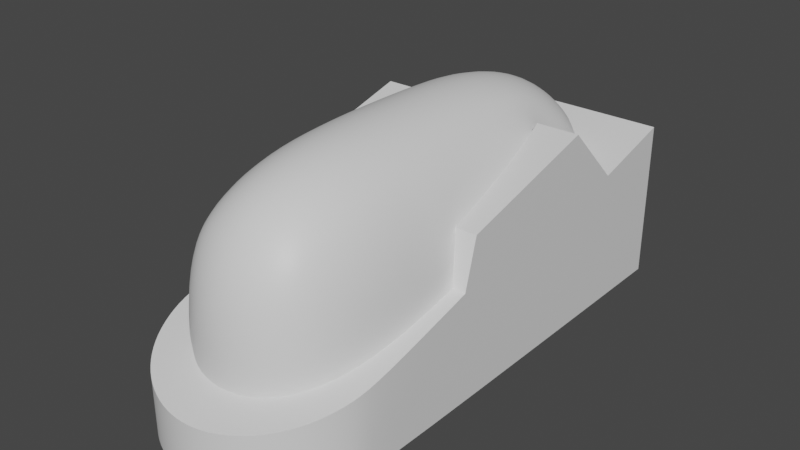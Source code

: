 # Source: 6_qtanker.blend  (saved by Blender 4.0.36; exported with 4.5.12 LTS)
import bpy
from mathutils import Matrix  # noqa: F401  (used for matrix-valued properties, if any)

bpy.ops.wm.read_factory_settings(use_empty=True)
scene = bpy.context.scene
scene.name = 'Scene'

# ---- collections
col_collection = bpy.data.collections.new('Collection'); scene.collection.children.link(col_collection)

# ---- materials (node trees are filled in below, after node groups)
mat_material_001 = bpy.data.materials.new('Material.001')
mat_material_001.alpha_threshold = 0.0
mat_material_001.use_transparent_shadow = False
mat_material_001.roughness = 0.5
mat_material_001.line_color = (0.0, 0.0, 0.0, 1.0)

# ---- node groups
ng_auto_smooth = bpy.data.node_groups.new('Auto Smooth', 'GeometryNodeTree')
_s = ng_auto_smooth.interface.new_socket(name='Geometry', in_out='OUTPUT', socket_type='NodeSocketGeometry')
_s = ng_auto_smooth.interface.new_socket(name='Geometry', in_out='INPUT', socket_type='NodeSocketGeometry')
_s = ng_auto_smooth.interface.new_socket(name='Angle', in_out='INPUT', socket_type='NodeSocketFloat')
_s.subtype = 'ANGLE'
_s.min_value = 0.0
_s.max_value = 3.142
ng_auto_smooth.is_modifier = True
_N = ng_auto_smooth.nodes; _L = ng_auto_smooth.links
n0 = _N.new('NodeGroupOutput'); n0.name = 'Group Output'; n0.location = (480, -100)
n1 = _N.new('NodeGroupInput'); n1.name = 'Group Input'; n1.location = (-420, -300)
n2 = _N.new('NodeGroupInput'); n2.name = 'Group Input.001'; n2.location = (-60, -100)
n3 = _N.new('GeometryNodeSetShadeSmooth'); n3.name = 'Set Shade Smooth'; n3.location = (120, -100)
n3.domain = 'EDGE'
n4 = _N.new('GeometryNodeSetShadeSmooth'); n4.name = 'Set Shade Smooth.001'; n4.location = (300, -100)
n5 = _N.new('GeometryNodeInputMeshEdgeAngle'); n5.name = 'Edge Angle'; n5.location = (-420, -220)
n6 = _N.new('GeometryNodeInputEdgeSmooth'); n6.name = 'Is Edge Smooth'; n6.location = (-60, -160)
n7 = _N.new('GeometryNodeInputShadeSmooth'); n7.name = 'Is Face Smooth'; n7.location = (-240, -340)
n8 = _N.new('FunctionNodeBooleanMath'); n8.name = 'Boolean Math'; n8.location = (-60, -220)
n9 = _N.new('FunctionNodeCompare'); n9.name = 'Compare'; n9.location = (-240, -180)
n9.operation = 'LESS_EQUAL'
_L.new(n5.outputs[0], n9.inputs[0])
_L.new(n4.outputs[0], n0.inputs[0])
_L.new(n1.outputs[1], n9.inputs[1])
_L.new(n9.outputs[0], n8.inputs[0])
_L.new(n7.outputs[0], n8.inputs[1])
_L.new(n2.outputs[0], n3.inputs[0])
_L.new(n6.outputs[0], n3.inputs[1])
_L.new(n3.outputs[0], n4.inputs[0])
_L.new(n8.outputs[0], n3.inputs[2])
n0.is_active_output = True

# ---- material node trees
mat_material_001.use_nodes = True; mat_material_001.node_tree.nodes.clear()
_N = mat_material_001.node_tree.nodes; _L = mat_material_001.node_tree.links
n0 = _N.new('ShaderNodeOutputMaterial'); n0.name = 'Material Output'; n0.location = (300, 300)
n1 = _N.new('ShaderNodeBsdfPrincipled'); n1.name = 'Principled BSDF'; n1.location = (10, 300)
n1.distribution = 'GGX'
n1.subsurface_method = 'RANDOM_WALK_SKIN'
n1.inputs[3].default_value = 1.45
n1.inputs[27].default_value = (0.0, 0.0, 0.0, 1.0)
n1.inputs[28].default_value = 1.0
_L.new(n1.outputs[0], n0.inputs[0])
n0.is_active_output = True

# ---- world
world_world = bpy.data.worlds.new('World'); scene.world = world_world
world_world.use_nodes = True; world_world.node_tree.nodes.clear()
_N = world_world.node_tree.nodes; _L = world_world.node_tree.links
n0 = _N.new('ShaderNodeOutputWorld'); n0.name = 'World Output'; n0.location = (300, 300)
n1 = _N.new('ShaderNodeBackground'); n1.name = 'Background'; n1.location = (10, 300)
n1.inputs[0].default_value = (0.05088, 0.05088, 0.05088, 1.0)
_L.new(n1.outputs[0], n0.inputs[0])
n0.is_active_output = True
world_world.color = (0.05088, 0.05088, 0.05088)
world_world.use_sun_shadow = False
world_world.sun_shadow_jitter_overblur = 0.0

# ---- meshes
me_cube_001 = bpy.data.meshes.new('Cube.001')
me_cube_001.from_pydata([(0.4889, -1.707, 0.6036), (0.4889, 1.827, 0.6036), (0.5995, 0.06045, 0.8902), (0.0, 1.957, 0.7607), (0.2901, 1.913, 0.7082), (0.6484, -0.5192, 0.8374), (0.6239, -1.043, 0.8016), (0.5637, -1.458, 0.7133), (0.5602, -1.792, 0.312), (0.2901, -1.792, 0.7082), (0.0, -1.836, 0.7607), (0.5637, 1.579, 0.7133), (0.5121, 1.073, 0.914), (0.6484, 0.6401, 0.8374), (0.0, 0.06045, 1.201), (0.3565, 0.06045, 1.111), (0.8371, -0.4734, 0.3288), (0.8461, -1.054, -0.04193), (0.7998, -1.049, 0.3869), (0.7692, -1.502, -0.1134), (0.7172, -1.481, 0.3428), (0.3091, -1.976, 0.34), (0.0, -2.039, 0.3643), (0.3546, -0.52, 1.105), (0.0, -0.5208, 1.194), (0.3411, -1.049, 1.06), (0.0, -1.056, 1.146), (0.3111, -1.481, 0.9384), (0.0, -1.502, 1.015), (0.3111, 1.602, 0.9384), (0.0, 1.623, 1.015), (0.3411, 1.17, 1.06), (0.0, 1.177, 1.146), (0.3546, 0.6409, 1.105), (0.0, 0.6417, 1.194), (0.6711, 1.651, 0.3717), (1.0, 2.418, -1.0), (1.0, -1.397, -1.0), (0.9652, -1.661, -1.0), (0.8631, -1.908, -1.0), (0.7008, -2.119, -1.0), (0.4892, -2.282, -1.0), (0.2428, -2.384, -1.0), (1.0, 1.633, 0.2687), (1.0, 2.418, 0.4792), (1.0, 1.068, 0.8341), (1.0, -0.3072, 0.4657), (1.0, -0.4283, 0.01384), (1.0, -1.397, -0.2457), (0.9652, -1.661, -0.3165), (0.8631, -1.908, -0.3825), (0.7008, -2.119, -0.4392), (0.4892, -2.282, -0.4827), (0.2428, -2.384, -0.5101), (0.3067, 2.074, 0.3868), (0.0, 2.139, 0.4043), (0.553, 1.905, 0.3415), (0.4266, 1.122, 0.9868), (0.7115, 1.633, 0.2687), (0.541, 0.6404, 0.9352), (0.6001, 1.068, 0.8341), (0.6982, 0.6404, 0.7196), (0.7697, 0.06045, 0.5642), (0.8078, -0.3072, 0.4657), (0.8775, -0.4283, 0.01384), (0.8775, -0.4283, 0.01384), (0.8659, -0.5224, 0.08393), (0.7511, -1.495, -0.272), (0.8538, -1.055, -0.1542), (0.5755, -1.811, -0.3566), (0.315, -1.998, -0.4068), (0.0, -2.062, -0.424), (0.0, 2.418, -1.0), (0.0, -2.416, -1.0), (0.0, 2.418, 0.4792), (0.0, -2.416, -0.5187), (-0.4889, -1.707, 0.6036), (-0.4889, 1.827, 0.6036), (-0.6518, 0.06045, 0.8426), (-0.2901, 1.913, 0.7082), (-0.6484, -0.5192, 0.8374), (-0.6239, -1.043, 0.8016), (-0.5637, -1.458, 0.7133), (-0.5602, -1.792, 0.312), (-0.2901, -1.792, 0.7082), (-0.5637, 1.579, 0.7133), (-0.6239, 1.164, 0.8016), (-0.6484, 0.6401, 0.8374), (-0.3565, 0.06045, 1.111), (-0.8308, -0.52, 0.4066), (-0.7998, -1.049, 0.3869), (-0.7172, -1.481, 0.3428), (0.716, 0.06045, 0.691), (-0.3091, -1.976, 0.34), (-0.3546, -0.52, 1.105), (-0.3411, -1.049, 1.06), (-0.3111, -1.481, 0.9384), (-0.3111, 1.602, 0.9384), (-0.3411, 1.17, 1.06), (-0.3546, 0.6409, 1.105), (-0.7172, 1.602, 0.3428), (-1.0, 2.418, -1.0), (-1.0, -1.397, -1.0), (-0.9652, -1.661, -1.0), (-0.8631, -1.908, -1.0), (-0.7008, -2.119, -1.0), (-0.4892, -2.282, -1.0), (-0.2428, -2.384, -1.0), (-1.0, 1.633, 0.2687), (-1.0, 2.418, 0.4792), (-1.0, 1.068, 0.8341), (-1.0, -0.3072, 0.4657), (-1.0, -0.4283, 0.01384), (-1.0, -1.397, -0.2457), (-0.9652, -1.661, -0.3165), (-0.8631, -1.908, -0.3825), (-0.7008, -2.119, -0.4392), (-0.4892, -2.282, -0.4827), (-0.2428, -2.384, -0.5101), (-0.3067, 2.074, 0.3868), (-0.553, 1.905, 0.3415), (-0.604, 1.827, 0.3206), (-0.7224, 1.604, 0.2973), (-0.7115, 1.633, 0.2687), (-0.7264, 1.554, 0.3477), (-0.6514, 1.165, 0.7369), (-0.6271, 1.095, 0.8063), (-0.6001, 1.068, 0.8341), (-0.632, 0.9907, 0.8135), (-0.6982, 0.6404, 0.7196), (-0.7697, 0.06045, 0.5642), (-0.8078, -0.3072, 0.4657), (-0.8323, -0.3228, 0.4076), (-0.8775, -0.4283, 0.01384), (-0.8796, -0.5207, -0.01092), (0.7595, -0.3714, 0.5783), (-0.7511, -1.495, -0.272), (-0.8538, -1.055, -0.1542), (-0.5755, -1.811, -0.3566), (-0.315, -1.998, -0.4068), (1.0, -0.3677, 0.2398), (0.8399, -0.363, 0.2575), (0.3245, -2.034, -0.1469), (0.0, -2.101, -0.1488), (0.5937, -1.833, -0.1411), (-0.8564, -1.056, -0.132), (-0.7609, -1.499, -0.186), (-0.3245, -2.034, -0.1469), (-0.5866, -1.824, -0.2248), (0.5273, 1.874, 0.4466), (0.3018, 2.027, 0.4814), (0.0, 2.084, 0.5125)], [], [(17, 18, 20, 19), (16, 5, 6, 18), (18, 6, 7, 20), (20, 7, 0, 8), (143, 142, 21, 22), (142, 144, 8, 21), (137, 145, 90, 89, 134), (8, 0, 9, 21), (21, 9, 10, 22), (23, 24, 26, 25), (25, 26, 28, 27), (2, 15, 23, 5), (15, 14, 24, 23), (27, 28, 10, 9), (7, 27, 9, 0), (6, 25, 27, 7), (5, 23, 25, 6), (29, 30, 32, 31), (31, 32, 34, 33), (1, 4, 29, 11), (4, 3, 30, 29), (33, 34, 14, 15), (59, 33, 15, 2), (57, 31, 33, 59), (72, 36, 37, 38, 39, 40, 41, 42, 73), (72, 74, 44, 36), (36, 44, 43, 45, 46, 140, 47, 48, 37), (43, 58, 60, 45), (45, 60, 61, 62, 63, 46), (140, 141, 64, 47), (48, 49, 38, 37), (51, 52, 41, 40), (74, 55, 54, 56, 58, 43, 44), (49, 50, 39, 38), (50, 51, 40, 39), (52, 53, 42, 41), (58, 35, 12, 60), (12, 13, 61, 60), (149, 150, 4, 1), (150, 151, 3, 4), (135, 92, 2, 5), (11, 57, 12, 35), (66, 16, 18, 17), (35, 149, 1, 11), (53, 75, 73, 42), (47, 64, 65, 68, 67, 69, 70, 71, 75, 53, 52, 51, 50, 49, 48), (148, 83, 91, 146), (89, 90, 81, 80), (90, 91, 82, 81), (91, 83, 76, 82), (143, 22, 93, 147), (147, 93, 83, 148), (63, 135, 16, 141), (83, 93, 84, 76), (93, 22, 10, 84), (94, 95, 26, 24), (95, 96, 28, 26), (78, 80, 94, 88), (88, 94, 24, 14), (96, 84, 10, 28), (82, 76, 84, 96), (81, 82, 96, 95), (80, 81, 95, 94), (97, 98, 32, 30), (98, 99, 34, 32), (77, 85, 97, 79), (79, 97, 30, 3), (99, 88, 14, 34), (87, 78, 88, 99), (86, 126, 127, 128, 87, 99, 98), (85, 86, 98, 97), (100, 124, 125, 86, 85), (72, 73, 107, 106, 105, 104, 103, 102, 101), (72, 101, 109, 74), (101, 102, 113, 112, 111, 110, 108, 109), (108, 110, 127, 126, 125, 124, 122, 123), (110, 111, 131, 130, 129, 128, 127), (111, 112, 133, 132, 131), (113, 102, 103, 114), (116, 105, 106, 117), (74, 109, 108, 123, 121, 120, 119, 55), (114, 103, 104, 115), (115, 104, 105, 116), (117, 106, 107, 118), (129, 87, 128), (126, 86, 125), (120, 77, 79, 119), (119, 79, 3, 151, 55), (122, 100, 121, 123), (132, 89, 80, 78, 130, 131), (124, 100, 122), (146, 91, 90, 145), (63, 62, 92, 135), (56, 54, 150, 149), (62, 61, 13, 92), (130, 78, 87, 129), (134, 89, 132, 133), (58, 56, 149, 35), (121, 100, 85, 77, 120), (118, 107, 73, 75), (112, 113, 114, 115, 116, 117, 118, 75, 71, 139, 138, 136, 137, 134, 133), (46, 63, 141, 140), (65, 64, 141, 16, 66), (135, 5, 16), (138, 148, 146, 136), (71, 143, 147, 139), (136, 146, 145, 137), (139, 147, 148, 138), (69, 67, 19, 144), (71, 70, 142, 143), (67, 68, 17, 19), (70, 69, 144, 142), (68, 65, 66, 17), (144, 19, 20, 8), (11, 29, 31, 57), (54, 55, 151, 150), (12, 57, 59, 13), (92, 13, 59, 2)])
me_cube_001.polygons.foreach_set('use_smooth', [True] * 118)
_k = set([(36, 37), (36, 44), (36, 72), (37, 38), (38, 39), (39, 40), (40, 41), (41, 42), (42, 73), (43, 44), (43, 45), (43, 58), (44, 74), (45, 46), (45, 60), (46, 63), (46, 140), (47, 48), (47, 64), (47, 140), (48, 49), (49, 50), (50, 51), (51, 52), (52, 53), (53, 75), (54, 55), (54, 56), (55, 119), (56, 58), (58, 60), (60, 61), (61, 62), (62, 63), (63, 141), (64, 65), (64, 141), (65, 68), (67, 68), (67, 69), (69, 70), (70, 71), (71, 139), (72, 101), (73, 107), (74, 109), (75, 118), (101, 102), (101, 109), (102, 103), (103, 104), (104, 105), (105, 106), (106, 107), (108, 109), (108, 110), (108, 123), (110, 111), (110, 127), (111, 112), (111, 131), (112, 113), (112, 133), (113, 114), (114, 115), (115, 116), (116, 117), (117, 118), (119, 120), (120, 121), (121, 123), (122, 123), (122, 124), (124, 125), (125, 126), (126, 127), (127, 128), (128, 129), (129, 130), (130, 131), (131, 132), (132, 133), (133, 134), (134, 137), (136, 137), (136, 138), (138, 139)])
me_cube_001.attributes.new('sharp_edge', 'BOOLEAN', 'EDGE').data.foreach_set('value', [ (min(e.vertices), max(e.vertices)) in _k for e in me_cube_001.edges])
_k = {(45, 60): 1.0, (36, 44): 1.0, (42, 73): 1.0, (41, 42): 1.0, (40, 41): 1.0, (39, 40): 1.0, (38, 39): 1.0, (37, 38): 1.0, (36, 37): 1.0, (43, 44): 1.0, (44, 74): 1.0, (43, 45): 1.0, (45, 46): 1.0, (46, 140): 1.0, (48, 49): 1.0, (51, 52): 1.0, (50, 51): 1.0, (49, 50): 1.0, (52, 53): 1.0, (54, 55): 1.0, (54, 56): 1.0, (61, 62): 1.0, (63, 141): 1.0, (64, 65): 1.0, (67, 68): 1.0, (67, 69): 1.0, (70, 71): 1.0, (69, 70): 1.0, (47, 64): 1.0, (56, 58): 1.0, (36, 72): 1.0, (53, 75): 1.0, (101, 109): 1.0, (73, 107): 1.0, (106, 107): 1.0, (105, 106): 1.0, (104, 105): 1.0, (103, 104): 1.0, (102, 103): 1.0, (101, 102): 1.0, (108, 109): 1.0, (74, 109): 1.0, (108, 110): 1.0, (110, 111): 1.0, (111, 112): 1.0, (112, 113): 1.0, (113, 114): 1.0, (116, 117): 1.0, (115, 116): 1.0, (114, 115): 1.0, (117, 118): 1.0, (111, 131): 1.0, (55, 119): 1.0, (119, 120): 1.0, (120, 121): 1.0, (121, 123): 1.0, (122, 123): 1.0, (122, 124): 1.0, (124, 125): 1.0, (126, 127): 1.0, (127, 128): 1.0, (125, 126): 1.0, (128, 129): 1.0, (129, 130): 1.0, (130, 131): 1.0, (131, 132): 1.0, (132, 133): 1.0, (133, 134): 1.0, (136, 137): 1.0, (134, 137): 1.0, (136, 138): 1.0, (71, 139): 1.0, (138, 139): 1.0, (110, 127): 1.0, (112, 133): 1.0, (108, 123): 1.0, (72, 101): 1.0, (75, 118): 1.0, (46, 63): 1.0, (62, 63): 1.0, (47, 140): 1.0, (64, 141): 1.0, (65, 68): 1.0, (60, 61): 1.0, (58, 60): 1.0, (43, 58): 1.0, (47, 48): 1.0}
me_cube_001.attributes.new('crease_edge', 'FLOAT', 'EDGE').data.foreach_set('value', [_k.get((min(e.vertices), max(e.vertices)), 0.0) for e in me_cube_001.edges])
_uv = me_cube_001.uv_layers.new(name='UVMap')
_uv.uv.foreach_set('vector', [0.5089, 0.6891, 0.5625, 0.6887, 0.5625, 0.7234, 0.5, 0.725, 0.552, 0.6541, 0.625, 0.6563, 0.625, 0.6879, 0.5625, 0.6887, 0.5625, 0.6887, 0.625, 0.6879, 0.625, 0.7201, 0.5625, 0.7234, 0.5625, 0.7234, 0.625, 0.7201, 0.625, 0.75, 0.5625, 0.7644, 0.4954, 0.8767, 0.4954, 0.8187, 0.5625, 0.817, 0.5625, 0.8762, 0.4954, 0.8187, 0.4959, 0.7672, 0.5625, 0.7644, 0.5625, 0.817, 0.4949, 0.6892, 0.4977, 0.6892, 0.5625, 0.6887, 0.5625, 0.6564, 0.5123, 0.6565, 0.5625, 0.7644, 0.625, 0.75, 0.625, 0.8125, 0.5625, 0.817, 0.5625, 0.817, 0.625, 0.8125, 0.625, 0.875, 0.5625, 0.8762, 0.6875, 0.6563, 0.75, 0.6562, 0.75, 0.6875, 0.6875, 0.6876, 0.6875, 0.6876, 0.75, 0.6875, 0.75, 0.7188, 0.6875, 0.7189, 0.6361, 0.625, 0.6875, 0.625, 0.6875, 0.6563, 0.625, 0.6563, 0.6875, 0.625, 0.75, 0.625, 0.75, 0.6562, 0.6875, 0.6563, 0.6875, 0.7189, 0.75, 0.7188, 0.75, 0.75, 0.6875, 0.75, 0.625, 0.7201, 0.6875, 0.7189, 0.6875, 0.75, 0.625, 0.75, 0.625, 0.6879, 0.6875, 0.6876, 0.6875, 0.7189, 0.625, 0.7201, 0.625, 0.6563, 0.6875, 0.6563, 0.6875, 0.6876, 0.625, 0.6879, 0.6875, 0.5311, 0.75, 0.5313, 0.75, 0.5625, 0.6875, 0.5624, 0.6875, 0.5624, 0.75, 0.5625, 0.75, 0.5938, 0.6875, 0.5937, 0.625, 0.5, 0.6875, 0.5, 0.6875, 0.5311, 0.625, 0.5299, 0.6875, 0.5, 0.75, 0.5, 0.75, 0.5313, 0.6875, 0.5311, 0.6875, 0.5937, 0.75, 0.5938, 0.75, 0.625, 0.6875, 0.625, 0.6478, 0.5937, 0.6875, 0.5937, 0.6875, 0.625, 0.6361, 0.625, 0.6691, 0.5652, 0.6875, 0.5624, 0.6875, 0.5937, 0.6478, 0.5937, 0.25, 0.5, 0.375, 0.5, 0.375, 0.6972, 0.3706, 0.7109, 0.3579, 0.7236, 0.3376, 0.7345, 0.3112, 0.7429, 0.2804, 0.7482, 0.25, 0.7499, 0.375, 0.375, 0.5599, 0.375, 0.5599, 0.5, 0.375, 0.5, 0.375, 0.5, 0.5599, 0.5, 0.5336, 0.5406, 0.6043, 0.5698, 0.5582, 0.6409, 0.53, 0.644, 0.5017, 0.6471, 0.4693, 0.6972, 0.375, 0.6972, 0.0, 0.0, 0.0, 0.0, 0.0, 0.0, 0.0, 0.0, 0.0, 0.0, 0.0, 0.0, 0.0, 0.0, 0.0, 0.0, 0.0, 0.0, 0.0, 0.0, 0.0, 0.0, 0.0, 0.0, 0.0, 0.0, 0.0, 0.0, 0.4693, 0.6972, 0.4604, 0.7109, 0.375, 0.7109, 0.375, 0.6972, 0.4451, 0.75, 0.4397, 0.8138, 0.375, 0.8138, 0.375, 0.75, 0.0, 0.0, 0.0, 0.0, 0.0, 0.0, 0.0, 0.0, 0.0, 0.0, 0.0, 0.0, 0.0, 0.0, 0.4604, 0.7109, 0.4522, 0.7236, 0.375, 0.7236, 0.375, 0.7109, 0.4522, 0.7236, 0.4451, 0.75, 0.375, 0.75, 0.375, 0.7236, 0.4397, 0.8138, 0.4362, 0.8446, 0.375, 0.8446, 0.375, 0.8138, 0.5625, 0.5305, 0.5704, 0.5215, 0.6327, 0.5621, 0.6152, 0.5619, 0.6507, 0.5679, 0.625, 0.5937, 0.6079, 0.5937, 0.6312, 0.5679, 0.5914, 0.4923, 0.5865, 0.4348, 0.625, 0.4375, 0.625, 0.5, 0.5865, 0.4348, 0.5859, 0.375, 0.625, 0.375, 0.625, 0.4375, 0.5873, 0.6483, 0.6031, 0.625, 0.6361, 0.625, 0.625, 0.6563, 0.625, 0.5299, 0.6601, 0.5623, 0.6327, 0.5621, 0.5704, 0.5215, 0.5237, 0.6568, 0.552, 0.6541, 0.5625, 0.6887, 0.5089, 0.6891, 0.5704, 0.5215, 0.5914, 0.4923, 0.625, 0.5, 0.625, 0.5299, 0.4362, 0.8446, 0.4352, 0.875, 0.375, 0.875, 0.375, 0.8446, 0.0, 0.0, 0.0, 0.0, 0.0, 0.0, 0.0, 0.0, 0.0, 0.0, 0.0, 0.0, 0.0, 0.0, 0.0, 0.0, 0.0, 0.0, 0.0, 0.0, 0.0, 0.0, 0.0, 0.0, 0.0, 0.0, 0.0, 0.0, 0.0, 0.0, 0.4836, 0.7666, 0.5625, 0.7644, 0.5625, 0.7234, 0.49, 0.7248, 0.5625, 0.6564, 0.5625, 0.6887, 0.625, 0.6879, 0.625, 0.6563, 0.5625, 0.6887, 0.5625, 0.7234, 0.625, 0.7201, 0.625, 0.6879, 0.5625, 0.7234, 0.5625, 0.7644, 0.625, 0.75, 0.625, 0.7201, 0.4954, 0.8767, 0.5625, 0.8762, 0.5625, 0.817, 0.4954, 0.8187, 0.4954, 0.8187, 0.5625, 0.817, 0.5625, 0.7644, 0.4836, 0.7666, 0.5709, 0.6449, 0.5873, 0.6483, 0.552, 0.6541, 0.5407, 0.6484, 0.5625, 0.7644, 0.5625, 0.817, 0.625, 0.8125, 0.625, 0.75, 0.5625, 0.817, 0.5625, 0.8762, 0.625, 0.875, 0.625, 0.8125, 0.6875, 0.6563, 0.6875, 0.6876, 0.75, 0.6875, 0.75, 0.6562, 0.6875, 0.6876, 0.6875, 0.7189, 0.75, 0.7188, 0.75, 0.6875, 0.625, 0.625, 0.625, 0.6563, 0.6875, 0.6563, 0.6875, 0.625, 0.6875, 0.625, 0.6875, 0.6563, 0.75, 0.6562, 0.75, 0.625, 0.6875, 0.7189, 0.6875, 0.75, 0.75, 0.75, 0.75, 0.7188, 0.625, 0.7201, 0.625, 0.75, 0.6875, 0.75, 0.6875, 0.7189, 0.625, 0.6879, 0.625, 0.7201, 0.6875, 0.7189, 0.6875, 0.6876, 0.625, 0.6563, 0.625, 0.6879, 0.6875, 0.6876, 0.6875, 0.6563, 0.6875, 0.5311, 0.6875, 0.5624, 0.75, 0.5625, 0.75, 0.5313, 0.6875, 0.5624, 0.6875, 0.5937, 0.75, 0.5938, 0.75, 0.5625, 0.625, 0.5, 0.625, 0.5299, 0.6875, 0.5311, 0.6875, 0.5, 0.6875, 0.5, 0.6875, 0.5311, 0.75, 0.5313, 0.75, 0.5, 0.6875, 0.5937, 0.6875, 0.625, 0.75, 0.625, 0.75, 0.5938, 0.625, 0.5937, 0.625, 0.625, 0.6875, 0.625, 0.6875, 0.5937, 0.625, 0.5621, 0.625, 0.5662, 0.6312, 0.5679, 0.625, 0.5725, 0.625, 0.5937, 0.6875, 0.5937, 0.6875, 0.5624, 0.625, 0.5299, 0.625, 0.5621, 0.6875, 0.5624, 0.6875, 0.5311, 0.5625, 0.5266, 0.5625, 0.5305, 0.6152, 0.5619, 0.625, 0.5621, 0.625, 0.5299, 0.25, 0.5, 0.25, 0.7499, 0.2804, 0.7482, 0.3112, 0.7429, 0.3376, 0.7345, 0.3579, 0.7236, 0.3706, 0.7109, 0.375, 0.6972, 0.375, 0.5, 0.375, 0.375, 0.375, 0.5, 0.5599, 0.5, 0.5599, 0.375, 0.375, 0.5, 0.375, 0.6972, 0.4693, 0.6972, 0.5017, 0.6471, 0.5582, 0.6409, 0.6043, 0.5698, 0.5336, 0.5406, 0.5599, 0.5, 0.0, 0.0, 0.0, 0.0, 0.0, 0.0, 0.0, 0.0, 0.0, 0.0, 0.0, 0.0, 0.0, 0.0, 0.0, 0.0, 0.0, 0.0, 0.0, 0.0, 0.0, 0.0, 0.0, 0.0, 0.0, 0.0, 0.0, 0.0, 0.0, 0.0, 0.0, 0.0, 0.0, 0.0, 0.0, 0.0, 0.0, 0.0, 0.0, 0.0, 0.4693, 0.6972, 0.375, 0.6972, 0.375, 0.7109, 0.4604, 0.7109, 0.4451, 0.75, 0.375, 0.75, 0.375, 0.8138, 0.4397, 0.8138, 0.0, 0.0, 0.0, 0.0, 0.0, 0.0, 0.0, 0.0, 0.0, 0.0, 0.0, 0.0, 0.0, 0.0, 0.0, 0.0, 0.4604, 0.7109, 0.375, 0.7109, 0.375, 0.7236, 0.4522, 0.7236, 0.4522, 0.7236, 0.375, 0.7236, 0.375, 0.75, 0.4451, 0.75, 0.4397, 0.8138, 0.375, 0.8138, 0.375, 0.8446, 0.4362, 0.8446, 0.6079, 0.5937, 0.625, 0.5937, 0.625, 0.5725, 0.625, 0.5662, 0.625, 0.5621, 0.6152, 0.5619, 0.5688, 0.4871, 0.625, 0.5, 0.625, 0.4375, 0.5705, 0.4337, 0.5705, 0.4337, 0.625, 0.4375, 0.625, 0.375, 0.5859, 0.375, 0.5688, 0.375, 0.5563, 0.5265, 0.5625, 0.5266, 0.5625, 0.4971, 0.5526, 0.5228, 0.5625, 0.6457, 0.5625, 0.6564, 0.625, 0.6563, 0.625, 0.625, 0.5848, 0.625, 0.5709, 0.6449, 0.5625, 0.5305, 0.5625, 0.5266, 0.5563, 0.5265, 0.49, 0.7248, 0.5625, 0.7234, 0.5625, 0.6887, 0.4977, 0.6892, 0.5709, 0.6449, 0.5848, 0.625, 0.6031, 0.625, 0.5873, 0.6483, 0.5688, 0.4871, 0.5705, 0.4337, 0.5865, 0.4348, 0.5914, 0.4923, 0.5848, 0.625, 0.6079, 0.5937, 0.625, 0.5937, 0.6031, 0.625, 0.5848, 0.625, 0.625, 0.625, 0.625, 0.5937, 0.6079, 0.5937, 0.5123, 0.6565, 0.5625, 0.6564, 0.5625, 0.6457, 0.5153, 0.6515, 0.5526, 0.5228, 0.5688, 0.4871, 0.5914, 0.4923, 0.5704, 0.5215, 0.5625, 0.4971, 0.5625, 0.5266, 0.625, 0.5299, 0.625, 0.5, 0.5688, 0.4871, 0.4362, 0.8446, 0.375, 0.8446, 0.375, 0.875, 0.4352, 0.875, 0.0, 0.0, 0.0, 0.0, 0.0, 0.0, 0.0, 0.0, 0.0, 0.0, 0.0, 0.0, 0.0, 0.0, 0.0, 0.0, 0.0, 0.0, 0.0, 0.0, 0.0, 0.0, 0.0, 0.0, 0.0, 0.0, 0.0, 0.0, 0.0, 0.0, 0.0, 0.0, 0.0, 0.0, 0.0, 0.0, 0.0, 0.0, 0.5153, 0.6515, 0.5153, 0.6515, 0.5407, 0.6484, 0.552, 0.6541, 0.5237, 0.6568, 0.5873, 0.6483, 0.625, 0.6563, 0.552, 0.6541, 0.4643, 0.7656, 0.4836, 0.7666, 0.49, 0.7248, 0.4783, 0.7245, 0.4594, 0.8764, 0.4954, 0.8767, 0.4954, 0.8187, 0.4595, 0.8176, 0.4783, 0.7245, 0.49, 0.7248, 0.4977, 0.6892, 0.4949, 0.6892, 0.4595, 0.8176, 0.4954, 0.8187, 0.4836, 0.7666, 0.4643, 0.7656, 0.4643, 0.7656, 0.4783, 0.7245, 0.5, 0.725, 0.4959, 0.7672, 0.4594, 0.8764, 0.4595, 0.8176, 0.4954, 0.8187, 0.4954, 0.8767, 0.4783, 0.7245, 0.4949, 0.6892, 0.5089, 0.6891, 0.5, 0.725, 0.4595, 0.8176, 0.4643, 0.7656, 0.4959, 0.7672, 0.4954, 0.8187, 0.4949, 0.6892, 0.5153, 0.6515, 0.5237, 0.6568, 0.5089, 0.6891, 0.4959, 0.7672, 0.5, 0.725, 0.5625, 0.7234, 0.5625, 0.7644, 0.625, 0.5299, 0.6875, 0.5311, 0.6875, 0.5624, 0.6601, 0.5623, 0.5705, 0.4337, 0.5688, 0.375, 0.5859, 0.375, 0.5865, 0.4348, 0.6507, 0.5679, 0.6691, 0.5652, 0.6478, 0.5937, 0.625, 0.5937, 0.6031, 0.625, 0.625, 0.5937, 0.6478, 0.5937, 0.6361, 0.625])
me_cube_001.materials.append(mat_material_001)
me_cube_001.use_mirror_vertex_groups = False
me_cube_001.update()

# ---- objects
ob_cube = bpy.data.objects.new('Cube', me_cube_001)

# ---- transforms, parenting, visibility, modifiers, constraints
ob_cube.location = (0.0, 0.0, 0.0)
ob_cube.lock_rotations_4d = False
ob_cube.empty_display_type = 'ARROWS'
ob_cube.lineart.crease_threshold = 0.0
_vg = ob_cube.vertex_groups.new(name='HardOps')
_m = ob_cube.modifiers.new('Triangulate', 'TRIANGULATE')
_m.min_vertices = 5
_m = ob_cube.modifiers.new('Subdivision', 'SUBSURF')
_m = ob_cube.modifiers.new('Auto Smooth', 'NODES')
_m.node_group = ng_auto_smooth
_gi = [s.identifier for s in ng_auto_smooth.interface.items_tree if s.item_type == 'SOCKET' and s.in_out == 'INPUT']
_m[_gi[1]] = 0.6109  # 'Angle'

# ---- collection membership
col_collection.objects.link(ob_cube)

# ---- scene / render settings (as saved in the file)
scene.frame_start = 1; scene.frame_end = 250; scene.frame_set(1)
scene.render.engine = 'BLENDER_EEVEE_NEXT'
scene.cycles.sampling_pattern = 'TABULATED_SOBOL'
scene.view_settings.view_transform = 'Filmic'
bpy.context.view_layer.update()

# ---- added for rendering (the .blend has no active camera and no usable light): camera, sun
cam_auto = bpy.data.cameras.new('AutoCamera')
cam_auto.lens = 50.0
cam_auto.sensor_width = 36.0
cam_auto.clip_end = 1000.0
ob_auto_camera = bpy.data.objects.new('AutoCamera', cam_auto)
scene.collection.objects.link(ob_auto_camera)
ob_auto_camera.location = (5.25116, -6.29998, 4.30145)
ob_auto_camera.rotation_euler = (1.09748, -7.21219e-08, 0.694738)
scene.camera = ob_auto_camera
light_auto_sun = bpy.data.lights.new('AutoSun', 'SUN')
light_auto_sun.energy = 3.0
light_auto_sun.angle = 0.0523599
ob_auto_sun = bpy.data.objects.new('AutoSun', light_auto_sun)
scene.collection.objects.link(ob_auto_sun)
ob_auto_sun.rotation_euler = (0.872665, 0.174533, 0.523599)
bpy.context.view_layer.update()
